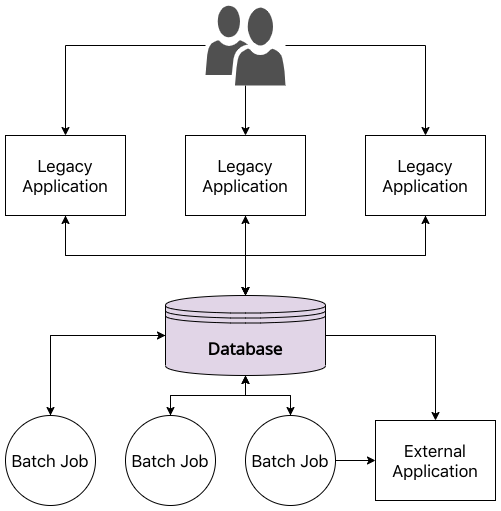

The diagram above was exported from draw.io. Its source (the exported page's mxGraphModel, read from the mxfile embedded in the PNG):
<mxGraphModel dx="1317" dy="1095" grid="1" gridSize="10" guides="1" tooltips="1" connect="1" arrows="1" fold="1" page="1" pageScale="1" pageWidth="827" pageHeight="1169" math="0" shadow="0">
  <root>
    <mxCell id="0" />
    <mxCell id="1" parent="0" />
    <mxCell id="8uHPpgAC95kGbONJ8lE0-13" style="edgeStyle=orthogonalEdgeStyle;rounded=0;orthogonalLoop=1;jettySize=auto;html=1;fontSize=17;" parent="1" source="8uHPpgAC95kGbONJ8lE0-1" target="8uHPpgAC95kGbONJ8lE0-3" edge="1">
      <mxGeometry relative="1" as="geometry">
        <Array as="points">
          <mxPoint x="320" y="560" />
          <mxPoint x="140" y="560" />
        </Array>
      </mxGeometry>
    </mxCell>
    <mxCell id="8uHPpgAC95kGbONJ8lE0-14" style="edgeStyle=orthogonalEdgeStyle;rounded=0;orthogonalLoop=1;jettySize=auto;html=1;entryX=0.5;entryY=1;entryDx=0;entryDy=0;fontSize=17;" parent="1" source="8uHPpgAC95kGbONJ8lE0-1" target="8uHPpgAC95kGbONJ8lE0-4" edge="1">
      <mxGeometry relative="1" as="geometry" />
    </mxCell>
    <mxCell id="8uHPpgAC95kGbONJ8lE0-15" style="edgeStyle=orthogonalEdgeStyle;rounded=0;orthogonalLoop=1;jettySize=auto;html=1;fontSize=17;" parent="1" source="8uHPpgAC95kGbONJ8lE0-1" target="8uHPpgAC95kGbONJ8lE0-5" edge="1">
      <mxGeometry relative="1" as="geometry">
        <Array as="points">
          <mxPoint x="320" y="560" />
          <mxPoint x="500" y="560" />
        </Array>
      </mxGeometry>
    </mxCell>
    <mxCell id="xlEPaDesi5x9qGfe_DwG-5" style="edgeStyle=orthogonalEdgeStyle;rounded=0;orthogonalLoop=1;jettySize=auto;html=1;entryX=0.5;entryY=0;entryDx=0;entryDy=0;" edge="1" parent="1" source="8uHPpgAC95kGbONJ8lE0-1" target="xlEPaDesi5x9qGfe_DwG-1">
      <mxGeometry relative="1" as="geometry" />
    </mxCell>
    <mxCell id="xlEPaDesi5x9qGfe_DwG-7" style="edgeStyle=orthogonalEdgeStyle;rounded=0;orthogonalLoop=1;jettySize=auto;html=1;" edge="1" parent="1" source="8uHPpgAC95kGbONJ8lE0-1" target="xlEPaDesi5x9qGfe_DwG-2">
      <mxGeometry relative="1" as="geometry" />
    </mxCell>
    <mxCell id="xlEPaDesi5x9qGfe_DwG-9" style="edgeStyle=orthogonalEdgeStyle;rounded=0;orthogonalLoop=1;jettySize=auto;html=1;" edge="1" parent="1" source="8uHPpgAC95kGbONJ8lE0-1" target="xlEPaDesi5x9qGfe_DwG-4">
      <mxGeometry relative="1" as="geometry" />
    </mxCell>
    <mxCell id="xlEPaDesi5x9qGfe_DwG-12" style="edgeStyle=orthogonalEdgeStyle;rounded=0;orthogonalLoop=1;jettySize=auto;html=1;entryX=0.5;entryY=0;entryDx=0;entryDy=0;" edge="1" parent="1" source="8uHPpgAC95kGbONJ8lE0-1" target="xlEPaDesi5x9qGfe_DwG-3">
      <mxGeometry relative="1" as="geometry" />
    </mxCell>
    <mxCell id="8uHPpgAC95kGbONJ8lE0-1" value="Database" style="shape=datastore;whiteSpace=wrap;html=1;fillColor=#e1d5e7;fontStyle=1;fontFamily=Open Sans;fontSource=https%3A%2F%2Ffonts.googleapis.com%2Fcss%3Ffamily%3DOpen%2BSans;fontSize=17;" parent="1" vertex="1">
      <mxGeometry x="240" y="600" width="160" height="80" as="geometry" />
    </mxCell>
    <mxCell id="8uHPpgAC95kGbONJ8lE0-7" style="edgeStyle=orthogonalEdgeStyle;rounded=0;orthogonalLoop=1;jettySize=auto;html=1;entryX=0.5;entryY=0;entryDx=0;entryDy=0;fontSize=17;" parent="1" source="8uHPpgAC95kGbONJ8lE0-2" target="8uHPpgAC95kGbONJ8lE0-3" edge="1">
      <mxGeometry relative="1" as="geometry" />
    </mxCell>
    <mxCell id="8uHPpgAC95kGbONJ8lE0-8" style="edgeStyle=orthogonalEdgeStyle;rounded=0;orthogonalLoop=1;jettySize=auto;html=1;entryX=0.5;entryY=0;entryDx=0;entryDy=0;fontSize=17;" parent="1" source="8uHPpgAC95kGbONJ8lE0-2" target="8uHPpgAC95kGbONJ8lE0-4" edge="1">
      <mxGeometry relative="1" as="geometry" />
    </mxCell>
    <mxCell id="8uHPpgAC95kGbONJ8lE0-9" style="edgeStyle=orthogonalEdgeStyle;rounded=0;orthogonalLoop=1;jettySize=auto;html=1;fontSize=17;" parent="1" source="8uHPpgAC95kGbONJ8lE0-2" target="8uHPpgAC95kGbONJ8lE0-5" edge="1">
      <mxGeometry relative="1" as="geometry" />
    </mxCell>
    <mxCell id="8uHPpgAC95kGbONJ8lE0-2" value="" style="pointerEvents=1;shadow=0;dashed=0;html=1;strokeColor=none;labelPosition=center;verticalLabelPosition=bottom;verticalAlign=top;align=center;fillColor=#505050;shape=mxgraph.mscae.intune.user_group;fontSize=17;" parent="1" vertex="1">
      <mxGeometry x="280" y="310" width="80" height="80" as="geometry" />
    </mxCell>
    <mxCell id="8uHPpgAC95kGbONJ8lE0-10" style="edgeStyle=orthogonalEdgeStyle;rounded=0;orthogonalLoop=1;jettySize=auto;html=1;entryX=0.5;entryY=0;entryDx=0;entryDy=0;fontSize=17;" parent="1" source="8uHPpgAC95kGbONJ8lE0-3" target="8uHPpgAC95kGbONJ8lE0-1" edge="1">
      <mxGeometry relative="1" as="geometry">
        <Array as="points">
          <mxPoint x="140" y="560" />
          <mxPoint x="320" y="560" />
        </Array>
      </mxGeometry>
    </mxCell>
    <mxCell id="8uHPpgAC95kGbONJ8lE0-3" value="Legacy Application" style="rounded=0;whiteSpace=wrap;html=1;strokeColor=#000000;fontSize=17;" parent="1" vertex="1">
      <mxGeometry x="80" y="440" width="120" height="80" as="geometry" />
    </mxCell>
    <mxCell id="8uHPpgAC95kGbONJ8lE0-11" style="edgeStyle=orthogonalEdgeStyle;rounded=0;orthogonalLoop=1;jettySize=auto;html=1;fontSize=17;" parent="1" source="8uHPpgAC95kGbONJ8lE0-4" edge="1">
      <mxGeometry relative="1" as="geometry">
        <mxPoint x="320" y="600" as="targetPoint" />
      </mxGeometry>
    </mxCell>
    <mxCell id="8uHPpgAC95kGbONJ8lE0-4" value="Legacy Application" style="rounded=0;whiteSpace=wrap;html=1;strokeColor=#000000;fontSize=17;" parent="1" vertex="1">
      <mxGeometry x="260" y="440" width="120" height="80" as="geometry" />
    </mxCell>
    <mxCell id="8uHPpgAC95kGbONJ8lE0-12" style="edgeStyle=orthogonalEdgeStyle;rounded=0;orthogonalLoop=1;jettySize=auto;html=1;entryX=0.5;entryY=0;entryDx=0;entryDy=0;fontSize=17;" parent="1" source="8uHPpgAC95kGbONJ8lE0-5" target="8uHPpgAC95kGbONJ8lE0-1" edge="1">
      <mxGeometry relative="1" as="geometry">
        <Array as="points">
          <mxPoint x="500" y="560" />
          <mxPoint x="320" y="560" />
        </Array>
      </mxGeometry>
    </mxCell>
    <mxCell id="8uHPpgAC95kGbONJ8lE0-5" value="Legacy Application" style="rounded=0;whiteSpace=wrap;html=1;strokeColor=#000000;fontSize=17;" parent="1" vertex="1">
      <mxGeometry x="440" y="440" width="120" height="80" as="geometry" />
    </mxCell>
    <mxCell id="xlEPaDesi5x9qGfe_DwG-6" style="edgeStyle=orthogonalEdgeStyle;rounded=0;orthogonalLoop=1;jettySize=auto;html=1;entryX=0;entryY=0.5;entryDx=0;entryDy=0;" edge="1" parent="1" source="xlEPaDesi5x9qGfe_DwG-1" target="8uHPpgAC95kGbONJ8lE0-1">
      <mxGeometry relative="1" as="geometry">
        <Array as="points">
          <mxPoint x="125" y="640" />
        </Array>
      </mxGeometry>
    </mxCell>
    <mxCell id="xlEPaDesi5x9qGfe_DwG-1" value="Batch Job" style="ellipse;whiteSpace=wrap;html=1;aspect=fixed;rounded=0;fontSize=17;" vertex="1" parent="1">
      <mxGeometry x="80" y="720" width="90" height="90" as="geometry" />
    </mxCell>
    <mxCell id="xlEPaDesi5x9qGfe_DwG-8" style="edgeStyle=orthogonalEdgeStyle;rounded=0;orthogonalLoop=1;jettySize=auto;html=1;entryX=0.5;entryY=1;entryDx=0;entryDy=0;" edge="1" parent="1" source="xlEPaDesi5x9qGfe_DwG-2" target="8uHPpgAC95kGbONJ8lE0-1">
      <mxGeometry relative="1" as="geometry" />
    </mxCell>
    <mxCell id="xlEPaDesi5x9qGfe_DwG-2" value="Batch Job" style="ellipse;whiteSpace=wrap;html=1;aspect=fixed;rounded=0;fontSize=17;" vertex="1" parent="1">
      <mxGeometry x="200" y="720" width="90" height="90" as="geometry" />
    </mxCell>
    <mxCell id="xlEPaDesi5x9qGfe_DwG-3" value="External Application" style="rounded=0;whiteSpace=wrap;html=1;strokeColor=#000000;fontSize=17;" vertex="1" parent="1">
      <mxGeometry x="450" y="725" width="120" height="80" as="geometry" />
    </mxCell>
    <mxCell id="xlEPaDesi5x9qGfe_DwG-11" style="edgeStyle=orthogonalEdgeStyle;rounded=0;orthogonalLoop=1;jettySize=auto;html=1;entryX=0.5;entryY=1;entryDx=0;entryDy=0;" edge="1" parent="1" source="xlEPaDesi5x9qGfe_DwG-4" target="8uHPpgAC95kGbONJ8lE0-1">
      <mxGeometry relative="1" as="geometry" />
    </mxCell>
    <mxCell id="xlEPaDesi5x9qGfe_DwG-13" style="edgeStyle=orthogonalEdgeStyle;rounded=0;orthogonalLoop=1;jettySize=auto;html=1;" edge="1" parent="1" source="xlEPaDesi5x9qGfe_DwG-4" target="xlEPaDesi5x9qGfe_DwG-3">
      <mxGeometry relative="1" as="geometry" />
    </mxCell>
    <mxCell id="xlEPaDesi5x9qGfe_DwG-4" value="Batch Job" style="ellipse;whiteSpace=wrap;html=1;aspect=fixed;rounded=0;fontSize=17;" vertex="1" parent="1">
      <mxGeometry x="320" y="720" width="90" height="90" as="geometry" />
    </mxCell>
  </root>
</mxGraphModel>